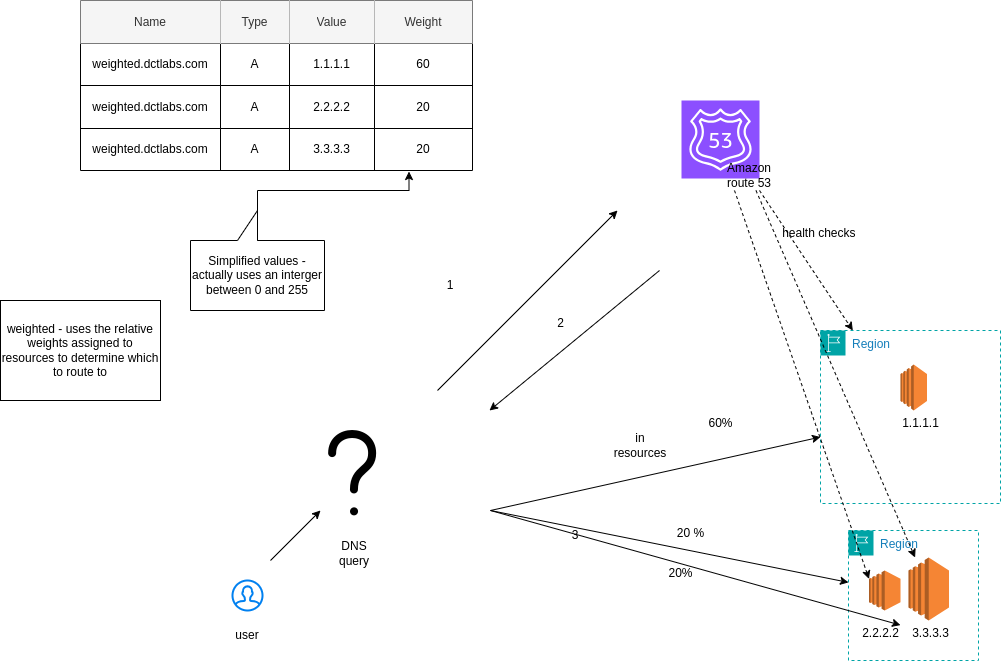

The diagram above was exported from draw.io. Its source (the exported page's mxGraphModel, read from the mxfile embedded in the PNG):
<mxGraphModel dx="2284" dy="1854" grid="1" gridSize="10" guides="1" tooltips="1" connect="1" arrows="1" fold="1" page="1" pageScale="1" pageWidth="850" pageHeight="1100" math="0" shadow="0">
  <root>
    <mxCell id="0" />
    <mxCell id="1" parent="0" />
    <mxCell id="ZMzwTwfTyEfGUaUHz50z-1" value="" style="shape=image;html=1;verticalAlign=top;verticalLabelPosition=bottom;labelBackgroundColor=#ffffff;imageAspect=0;aspect=fixed;image=https://cdn1.iconfinder.com/data/icons/iconoir-vol-3/24/question-mark-128.png" parent="1" vertex="1">
      <mxGeometry x="-120" y="160" width="128" height="128" as="geometry" />
    </mxCell>
    <mxCell id="ZMzwTwfTyEfGUaUHz50z-2" value="" style="endArrow=classic;html=1;rounded=0;" parent="1" edge="1">
      <mxGeometry width="50" height="50" relative="1" as="geometry">
        <mxPoint x="27" y="140" as="sourcePoint" />
        <mxPoint x="207" y="-40" as="targetPoint" />
      </mxGeometry>
    </mxCell>
    <mxCell id="ZMzwTwfTyEfGUaUHz50z-3" value="" style="sketch=0;points=[[0,0,0],[0.25,0,0],[0.5,0,0],[0.75,0,0],[1,0,0],[0,1,0],[0.25,1,0],[0.5,1,0],[0.75,1,0],[1,1,0],[0,0.25,0],[0,0.5,0],[0,0.75,0],[1,0.25,0],[1,0.5,0],[1,0.75,0]];outlineConnect=0;fontColor=#232F3E;fillColor=#8C4FFF;strokeColor=#ffffff;dashed=0;verticalLabelPosition=bottom;verticalAlign=top;align=center;html=1;fontSize=12;fontStyle=0;aspect=fixed;shape=mxgraph.aws4.resourceIcon;resIcon=mxgraph.aws4.route_53;" parent="1" vertex="1">
      <mxGeometry x="271" y="-150" width="78" height="78" as="geometry" />
    </mxCell>
    <mxCell id="ZMzwTwfTyEfGUaUHz50z-4" value="Amazon route 53" style="text;html=1;strokeColor=none;fillColor=none;align=center;verticalAlign=middle;whiteSpace=wrap;rounded=0;" parent="1" vertex="1">
      <mxGeometry x="309" y="-90" width="60" height="30" as="geometry" />
    </mxCell>
    <mxCell id="ZMzwTwfTyEfGUaUHz50z-5" value="" style="endArrow=classic;html=1;rounded=0;" parent="1" edge="1">
      <mxGeometry width="50" height="50" relative="1" as="geometry">
        <mxPoint x="249" y="20" as="sourcePoint" />
        <mxPoint x="79" y="160" as="targetPoint" />
      </mxGeometry>
    </mxCell>
    <mxCell id="ZMzwTwfTyEfGUaUHz50z-6" value="DNS query" style="text;html=1;strokeColor=none;fillColor=none;align=center;verticalAlign=middle;whiteSpace=wrap;rounded=0;" parent="1" vertex="1">
      <mxGeometry x="-86" y="288" width="60" height="30" as="geometry" />
    </mxCell>
    <mxCell id="ZMzwTwfTyEfGUaUHz50z-153" value="" style="html=1;verticalLabelPosition=bottom;align=center;labelBackgroundColor=#ffffff;verticalAlign=top;strokeWidth=2;strokeColor=#0080F0;shadow=0;dashed=0;shape=mxgraph.ios7.icons.user;" parent="1" vertex="1">
      <mxGeometry x="-178" y="330" width="30" height="30" as="geometry" />
    </mxCell>
    <mxCell id="ZMzwTwfTyEfGUaUHz50z-154" value="user" style="text;html=1;strokeColor=none;fillColor=none;align=center;verticalAlign=middle;whiteSpace=wrap;rounded=0;" parent="1" vertex="1">
      <mxGeometry x="-193" y="370" width="60" height="30" as="geometry" />
    </mxCell>
    <mxCell id="ZMzwTwfTyEfGUaUHz50z-155" value="" style="endArrow=classic;html=1;rounded=0;" parent="1" edge="1">
      <mxGeometry width="50" height="50" relative="1" as="geometry">
        <mxPoint x="-140" y="310" as="sourcePoint" />
        <mxPoint x="-90" y="260" as="targetPoint" />
      </mxGeometry>
    </mxCell>
    <mxCell id="ZMzwTwfTyEfGUaUHz50z-156" value="Region" style="points=[[0,0],[0.25,0],[0.5,0],[0.75,0],[1,0],[1,0.25],[1,0.5],[1,0.75],[1,1],[0.75,1],[0.5,1],[0.25,1],[0,1],[0,0.75],[0,0.5],[0,0.25]];outlineConnect=0;gradientColor=none;html=1;whiteSpace=wrap;fontSize=12;fontStyle=0;container=1;pointerEvents=0;collapsible=0;recursiveResize=0;shape=mxgraph.aws4.group;grIcon=mxgraph.aws4.group_region;strokeColor=#00A4A6;fillColor=none;verticalAlign=top;align=left;spacingLeft=30;fontColor=#147EBA;dashed=1;" parent="1" vertex="1">
      <mxGeometry x="410" y="80" width="180" height="173" as="geometry" />
    </mxCell>
    <mxCell id="ZMzwTwfTyEfGUaUHz50z-157" value="" style="outlineConnect=0;dashed=0;verticalLabelPosition=bottom;verticalAlign=top;align=center;html=1;shape=mxgraph.aws3.ec2;fillColor=#F58534;gradientColor=none;" parent="ZMzwTwfTyEfGUaUHz50z-156" vertex="1">
      <mxGeometry x="80" y="34" width="26.5" height="46" as="geometry" />
    </mxCell>
    <mxCell id="ZMzwTwfTyEfGUaUHz50z-160" style="edgeStyle=orthogonalEdgeStyle;rounded=0;orthogonalLoop=1;jettySize=auto;html=1;exitX=1;exitY=1;exitDx=0;exitDy=0;" parent="1" source="ZMzwTwfTyEfGUaUHz50z-159" edge="1">
      <mxGeometry relative="1" as="geometry">
        <mxPoint x="-269.5999999999999" y="129.79999999999995" as="targetPoint" />
      </mxGeometry>
    </mxCell>
    <mxCell id="ZMzwTwfTyEfGUaUHz50z-159" value="weighted - uses the relative weights assigned to resources to determine which to route to" style="rounded=0;whiteSpace=wrap;html=1;" parent="1" vertex="1">
      <mxGeometry x="-410" y="50" width="160" height="100" as="geometry" />
    </mxCell>
    <mxCell id="ZMzwTwfTyEfGUaUHz50z-161" value="1" style="text;html=1;strokeColor=none;fillColor=none;align=center;verticalAlign=middle;whiteSpace=wrap;rounded=0;" parent="1" vertex="1">
      <mxGeometry x="10" y="20" width="60" height="30" as="geometry" />
    </mxCell>
    <mxCell id="ZMzwTwfTyEfGUaUHz50z-162" value="2" style="text;html=1;align=center;verticalAlign=middle;resizable=0;points=[];autosize=1;strokeColor=none;fillColor=none;" parent="1" vertex="1">
      <mxGeometry x="135" y="58" width="30" height="30" as="geometry" />
    </mxCell>
    <mxCell id="ZMzwTwfTyEfGUaUHz50z-166" value="" style="endArrow=classic;html=1;rounded=0;" parent="1" target="ZMzwTwfTyEfGUaUHz50z-156" edge="1">
      <mxGeometry width="50" height="50" relative="1" as="geometry">
        <mxPoint x="80" y="260" as="sourcePoint" />
        <mxPoint x="130" y="210" as="targetPoint" />
      </mxGeometry>
    </mxCell>
    <mxCell id="ZMzwTwfTyEfGUaUHz50z-167" value="in resources" style="text;html=1;strokeColor=none;fillColor=none;align=center;verticalAlign=middle;whiteSpace=wrap;rounded=0;" parent="1" vertex="1">
      <mxGeometry x="200" y="180" width="60" height="30" as="geometry" />
    </mxCell>
    <mxCell id="ICl7xSPlD9rfOWkmP1wj-1" value="Region" style="points=[[0,0],[0.25,0],[0.5,0],[0.75,0],[1,0],[1,0.25],[1,0.5],[1,0.75],[1,1],[0.75,1],[0.5,1],[0.25,1],[0,1],[0,0.75],[0,0.5],[0,0.25]];outlineConnect=0;gradientColor=none;html=1;whiteSpace=wrap;fontSize=12;fontStyle=0;container=1;pointerEvents=0;collapsible=0;recursiveResize=0;shape=mxgraph.aws4.group;grIcon=mxgraph.aws4.group_region;strokeColor=#00A4A6;fillColor=none;verticalAlign=top;align=left;spacingLeft=30;fontColor=#147EBA;dashed=1;" parent="1" vertex="1">
      <mxGeometry x="438" y="280" width="130" height="130" as="geometry" />
    </mxCell>
    <mxCell id="ICl7xSPlD9rfOWkmP1wj-2" value="" style="outlineConnect=0;dashed=0;verticalLabelPosition=bottom;verticalAlign=top;align=center;html=1;shape=mxgraph.aws3.ec2;fillColor=#F58534;gradientColor=none;" parent="ICl7xSPlD9rfOWkmP1wj-1" vertex="1">
      <mxGeometry x="60" y="27" width="40.5" height="63" as="geometry" />
    </mxCell>
    <mxCell id="ZMzwTwfTyEfGUaUHz50z-158" value="" style="outlineConnect=0;dashed=0;verticalLabelPosition=bottom;verticalAlign=top;align=center;html=1;shape=mxgraph.aws3.ec2;fillColor=#F58534;gradientColor=none;" parent="ICl7xSPlD9rfOWkmP1wj-1" vertex="1">
      <mxGeometry x="20.5" y="40" width="31.5" height="40" as="geometry" />
    </mxCell>
    <mxCell id="ICl7xSPlD9rfOWkmP1wj-3" value="" style="shape=table;startSize=0;container=1;collapsible=0;childLayout=tableLayout;" parent="1" vertex="1">
      <mxGeometry x="-330" y="-250" width="392" height="170" as="geometry" />
    </mxCell>
    <mxCell id="ICl7xSPlD9rfOWkmP1wj-4" value="" style="shape=tableRow;horizontal=0;startSize=0;swimlaneHead=0;swimlaneBody=0;strokeColor=inherit;top=0;left=0;bottom=0;right=0;collapsible=0;dropTarget=0;fillColor=none;points=[[0,0.5],[1,0.5]];portConstraint=eastwest;" parent="ICl7xSPlD9rfOWkmP1wj-3" vertex="1">
      <mxGeometry width="392" height="43" as="geometry" />
    </mxCell>
    <mxCell id="ICl7xSPlD9rfOWkmP1wj-5" value="Name" style="shape=partialRectangle;html=1;whiteSpace=wrap;connectable=0;strokeColor=#666666;overflow=hidden;fillColor=#f5f5f5;top=0;left=0;bottom=0;right=0;pointerEvents=1;fontColor=#333333;" parent="ICl7xSPlD9rfOWkmP1wj-4" vertex="1">
      <mxGeometry width="140" height="43" as="geometry">
        <mxRectangle width="140" height="43" as="alternateBounds" />
      </mxGeometry>
    </mxCell>
    <mxCell id="ICl7xSPlD9rfOWkmP1wj-6" value="Type" style="shape=partialRectangle;html=1;whiteSpace=wrap;connectable=0;strokeColor=#666666;overflow=hidden;fillColor=#f5f5f5;top=0;left=0;bottom=0;right=0;pointerEvents=1;fontColor=#333333;" parent="ICl7xSPlD9rfOWkmP1wj-4" vertex="1">
      <mxGeometry x="140" width="69" height="43" as="geometry">
        <mxRectangle width="69" height="43" as="alternateBounds" />
      </mxGeometry>
    </mxCell>
    <mxCell id="ICl7xSPlD9rfOWkmP1wj-7" value="Value" style="shape=partialRectangle;html=1;whiteSpace=wrap;connectable=0;strokeColor=#666666;overflow=hidden;fillColor=#f5f5f5;top=0;left=0;bottom=0;right=0;pointerEvents=1;fontColor=#333333;" parent="ICl7xSPlD9rfOWkmP1wj-4" vertex="1">
      <mxGeometry x="209" width="85" height="43" as="geometry">
        <mxRectangle width="85" height="43" as="alternateBounds" />
      </mxGeometry>
    </mxCell>
    <mxCell id="ICl7xSPlD9rfOWkmP1wj-8" value="Weight" style="shape=partialRectangle;html=1;whiteSpace=wrap;connectable=0;strokeColor=#666666;overflow=hidden;fillColor=#f5f5f5;top=0;left=0;bottom=0;right=0;pointerEvents=1;fontColor=#333333;" parent="ICl7xSPlD9rfOWkmP1wj-4" vertex="1">
      <mxGeometry x="294" width="98" height="43" as="geometry">
        <mxRectangle width="98" height="43" as="alternateBounds" />
      </mxGeometry>
    </mxCell>
    <mxCell id="ICl7xSPlD9rfOWkmP1wj-9" value="" style="shape=tableRow;horizontal=0;startSize=0;swimlaneHead=0;swimlaneBody=0;strokeColor=inherit;top=0;left=0;bottom=0;right=0;collapsible=0;dropTarget=0;fillColor=none;points=[[0,0.5],[1,0.5]];portConstraint=eastwest;" parent="ICl7xSPlD9rfOWkmP1wj-3" vertex="1">
      <mxGeometry y="43" width="392" height="42" as="geometry" />
    </mxCell>
    <mxCell id="ICl7xSPlD9rfOWkmP1wj-10" value="weighted.dctlabs.com" style="shape=partialRectangle;html=1;whiteSpace=wrap;connectable=0;strokeColor=inherit;overflow=hidden;fillColor=none;top=0;left=0;bottom=0;right=0;pointerEvents=1;" parent="ICl7xSPlD9rfOWkmP1wj-9" vertex="1">
      <mxGeometry width="140" height="42" as="geometry">
        <mxRectangle width="140" height="42" as="alternateBounds" />
      </mxGeometry>
    </mxCell>
    <mxCell id="ICl7xSPlD9rfOWkmP1wj-11" value="A" style="shape=partialRectangle;html=1;whiteSpace=wrap;connectable=0;strokeColor=inherit;overflow=hidden;fillColor=none;top=0;left=0;bottom=0;right=0;pointerEvents=1;" parent="ICl7xSPlD9rfOWkmP1wj-9" vertex="1">
      <mxGeometry x="140" width="69" height="42" as="geometry">
        <mxRectangle width="69" height="42" as="alternateBounds" />
      </mxGeometry>
    </mxCell>
    <mxCell id="ICl7xSPlD9rfOWkmP1wj-12" value="1.1.1.1" style="shape=partialRectangle;html=1;whiteSpace=wrap;connectable=0;strokeColor=inherit;overflow=hidden;fillColor=none;top=0;left=0;bottom=0;right=0;pointerEvents=1;" parent="ICl7xSPlD9rfOWkmP1wj-9" vertex="1">
      <mxGeometry x="209" width="85" height="42" as="geometry">
        <mxRectangle width="85" height="42" as="alternateBounds" />
      </mxGeometry>
    </mxCell>
    <mxCell id="ICl7xSPlD9rfOWkmP1wj-13" value="60" style="shape=partialRectangle;html=1;whiteSpace=wrap;connectable=0;strokeColor=inherit;overflow=hidden;fillColor=none;top=0;left=0;bottom=0;right=0;pointerEvents=1;" parent="ICl7xSPlD9rfOWkmP1wj-9" vertex="1">
      <mxGeometry x="294" width="98" height="42" as="geometry">
        <mxRectangle width="98" height="42" as="alternateBounds" />
      </mxGeometry>
    </mxCell>
    <mxCell id="ICl7xSPlD9rfOWkmP1wj-14" value="" style="shape=tableRow;horizontal=0;startSize=0;swimlaneHead=0;swimlaneBody=0;strokeColor=inherit;top=0;left=0;bottom=0;right=0;collapsible=0;dropTarget=0;fillColor=none;points=[[0,0.5],[1,0.5]];portConstraint=eastwest;" parent="ICl7xSPlD9rfOWkmP1wj-3" vertex="1">
      <mxGeometry y="85" width="392" height="43" as="geometry" />
    </mxCell>
    <mxCell id="ICl7xSPlD9rfOWkmP1wj-15" value="weighted.dctlabs.com" style="shape=partialRectangle;html=1;whiteSpace=wrap;connectable=0;strokeColor=inherit;overflow=hidden;fillColor=none;top=0;left=0;bottom=0;right=0;pointerEvents=1;" parent="ICl7xSPlD9rfOWkmP1wj-14" vertex="1">
      <mxGeometry width="140" height="43" as="geometry">
        <mxRectangle width="140" height="43" as="alternateBounds" />
      </mxGeometry>
    </mxCell>
    <mxCell id="ICl7xSPlD9rfOWkmP1wj-16" value="A" style="shape=partialRectangle;html=1;whiteSpace=wrap;connectable=0;strokeColor=inherit;overflow=hidden;fillColor=none;top=0;left=0;bottom=0;right=0;pointerEvents=1;" parent="ICl7xSPlD9rfOWkmP1wj-14" vertex="1">
      <mxGeometry x="140" width="69" height="43" as="geometry">
        <mxRectangle width="69" height="43" as="alternateBounds" />
      </mxGeometry>
    </mxCell>
    <mxCell id="ICl7xSPlD9rfOWkmP1wj-17" value="2.2.2.2" style="shape=partialRectangle;html=1;whiteSpace=wrap;connectable=0;strokeColor=inherit;overflow=hidden;fillColor=none;top=0;left=0;bottom=0;right=0;pointerEvents=1;" parent="ICl7xSPlD9rfOWkmP1wj-14" vertex="1">
      <mxGeometry x="209" width="85" height="43" as="geometry">
        <mxRectangle width="85" height="43" as="alternateBounds" />
      </mxGeometry>
    </mxCell>
    <mxCell id="ICl7xSPlD9rfOWkmP1wj-18" value="20" style="shape=partialRectangle;html=1;whiteSpace=wrap;connectable=0;strokeColor=inherit;overflow=hidden;fillColor=none;top=0;left=0;bottom=0;right=0;pointerEvents=1;" parent="ICl7xSPlD9rfOWkmP1wj-14" vertex="1">
      <mxGeometry x="294" width="98" height="43" as="geometry">
        <mxRectangle width="98" height="43" as="alternateBounds" />
      </mxGeometry>
    </mxCell>
    <mxCell id="ICl7xSPlD9rfOWkmP1wj-19" value="" style="shape=tableRow;horizontal=0;startSize=0;swimlaneHead=0;swimlaneBody=0;strokeColor=inherit;top=0;left=0;bottom=0;right=0;collapsible=0;dropTarget=0;fillColor=none;points=[[0,0.5],[1,0.5]];portConstraint=eastwest;" parent="ICl7xSPlD9rfOWkmP1wj-3" vertex="1">
      <mxGeometry y="128" width="392" height="42" as="geometry" />
    </mxCell>
    <mxCell id="ICl7xSPlD9rfOWkmP1wj-20" value="weighted.dctlabs.com" style="shape=partialRectangle;html=1;whiteSpace=wrap;connectable=0;strokeColor=inherit;overflow=hidden;fillColor=none;top=0;left=0;bottom=0;right=0;pointerEvents=1;" parent="ICl7xSPlD9rfOWkmP1wj-19" vertex="1">
      <mxGeometry width="140" height="42" as="geometry">
        <mxRectangle width="140" height="42" as="alternateBounds" />
      </mxGeometry>
    </mxCell>
    <mxCell id="ICl7xSPlD9rfOWkmP1wj-21" value="A" style="shape=partialRectangle;html=1;whiteSpace=wrap;connectable=0;strokeColor=inherit;overflow=hidden;fillColor=none;top=0;left=0;bottom=0;right=0;pointerEvents=1;" parent="ICl7xSPlD9rfOWkmP1wj-19" vertex="1">
      <mxGeometry x="140" width="69" height="42" as="geometry">
        <mxRectangle width="69" height="42" as="alternateBounds" />
      </mxGeometry>
    </mxCell>
    <mxCell id="ICl7xSPlD9rfOWkmP1wj-22" value="3.3.3.3" style="shape=partialRectangle;html=1;whiteSpace=wrap;connectable=0;strokeColor=inherit;overflow=hidden;fillColor=none;top=0;left=0;bottom=0;right=0;pointerEvents=1;" parent="ICl7xSPlD9rfOWkmP1wj-19" vertex="1">
      <mxGeometry x="209" width="85" height="42" as="geometry">
        <mxRectangle width="85" height="42" as="alternateBounds" />
      </mxGeometry>
    </mxCell>
    <mxCell id="ICl7xSPlD9rfOWkmP1wj-23" value="20" style="shape=partialRectangle;html=1;whiteSpace=wrap;connectable=0;strokeColor=inherit;overflow=hidden;fillColor=none;top=0;left=0;bottom=0;right=0;pointerEvents=1;" parent="ICl7xSPlD9rfOWkmP1wj-19" vertex="1">
      <mxGeometry x="294" width="98" height="42" as="geometry">
        <mxRectangle width="98" height="42" as="alternateBounds" />
      </mxGeometry>
    </mxCell>
    <mxCell id="ICl7xSPlD9rfOWkmP1wj-46" value="3" style="text;html=1;strokeColor=none;fillColor=none;align=center;verticalAlign=middle;whiteSpace=wrap;rounded=0;" parent="1" vertex="1">
      <mxGeometry x="135" y="270" width="60" height="30" as="geometry" />
    </mxCell>
    <mxCell id="ICl7xSPlD9rfOWkmP1wj-47" value="60%" style="text;html=1;align=center;verticalAlign=middle;resizable=0;points=[];autosize=1;strokeColor=none;fillColor=none;" parent="1" vertex="1">
      <mxGeometry x="285" y="158" width="50" height="30" as="geometry" />
    </mxCell>
    <mxCell id="ICl7xSPlD9rfOWkmP1wj-48" value="1.1.1.1" style="text;html=1;align=center;verticalAlign=middle;resizable=0;points=[];autosize=1;strokeColor=none;fillColor=none;" parent="1" vertex="1">
      <mxGeometry x="480" y="158" width="60" height="30" as="geometry" />
    </mxCell>
    <mxCell id="ICl7xSPlD9rfOWkmP1wj-49" value="2.2.2.2" style="text;html=1;align=center;verticalAlign=middle;resizable=0;points=[];autosize=1;strokeColor=none;fillColor=none;" parent="1" vertex="1">
      <mxGeometry x="440" y="368" width="60" height="30" as="geometry" />
    </mxCell>
    <mxCell id="ICl7xSPlD9rfOWkmP1wj-50" value="3.3.3.3" style="text;html=1;align=center;verticalAlign=middle;resizable=0;points=[];autosize=1;strokeColor=none;fillColor=none;" parent="1" vertex="1">
      <mxGeometry x="490" y="368" width="60" height="30" as="geometry" />
    </mxCell>
    <mxCell id="ICl7xSPlD9rfOWkmP1wj-51" value="" style="endArrow=classic;html=1;rounded=0;" parent="1" target="ICl7xSPlD9rfOWkmP1wj-1" edge="1">
      <mxGeometry width="50" height="50" relative="1" as="geometry">
        <mxPoint x="80" y="260" as="sourcePoint" />
        <mxPoint x="130" y="210" as="targetPoint" />
      </mxGeometry>
    </mxCell>
    <mxCell id="ICl7xSPlD9rfOWkmP1wj-52" value="20%" style="text;html=1;align=center;verticalAlign=middle;resizable=0;points=[];autosize=1;strokeColor=none;fillColor=none;" parent="1" vertex="1">
      <mxGeometry x="245" y="308" width="50" height="30" as="geometry" />
    </mxCell>
    <mxCell id="ICl7xSPlD9rfOWkmP1wj-53" value="" style="endArrow=classic;html=1;rounded=0;" parent="1" target="ICl7xSPlD9rfOWkmP1wj-50" edge="1">
      <mxGeometry width="50" height="50" relative="1" as="geometry">
        <mxPoint x="80" y="260" as="sourcePoint" />
        <mxPoint x="130" y="210" as="targetPoint" />
      </mxGeometry>
    </mxCell>
    <mxCell id="ICl7xSPlD9rfOWkmP1wj-54" value="20 %" style="text;html=1;align=center;verticalAlign=middle;resizable=0;points=[];autosize=1;strokeColor=none;fillColor=none;" parent="1" vertex="1">
      <mxGeometry x="255" y="268" width="50" height="30" as="geometry" />
    </mxCell>
    <mxCell id="ICl7xSPlD9rfOWkmP1wj-55" value="Simplified values - actually uses an interger between 0 and 255" style="shape=callout;whiteSpace=wrap;html=1;perimeter=calloutPerimeter;direction=west;" parent="1" vertex="1">
      <mxGeometry x="-220" y="-40" width="134" height="100" as="geometry" />
    </mxCell>
    <mxCell id="ICl7xSPlD9rfOWkmP1wj-56" style="edgeStyle=orthogonalEdgeStyle;rounded=0;orthogonalLoop=1;jettySize=auto;html=1;entryX=0.838;entryY=1.024;entryDx=0;entryDy=0;entryPerimeter=0;" parent="1" source="ICl7xSPlD9rfOWkmP1wj-55" target="ICl7xSPlD9rfOWkmP1wj-19" edge="1">
      <mxGeometry relative="1" as="geometry" />
    </mxCell>
    <mxCell id="ICl7xSPlD9rfOWkmP1wj-57" value="" style="html=1;labelBackgroundColor=#ffffff;startArrow=none;startFill=0;startSize=6;endArrow=classic;endFill=1;endSize=6;jettySize=auto;orthogonalLoop=1;strokeWidth=1;dashed=1;fontSize=14;rounded=0;" parent="1" source="ZMzwTwfTyEfGUaUHz50z-4" target="ZMzwTwfTyEfGUaUHz50z-156" edge="1">
      <mxGeometry width="60" height="60" relative="1" as="geometry">
        <mxPoint x="380" y="-140" as="sourcePoint" />
        <mxPoint x="440" y="-200" as="targetPoint" />
      </mxGeometry>
    </mxCell>
    <mxCell id="ICl7xSPlD9rfOWkmP1wj-58" value="" style="html=1;labelBackgroundColor=#ffffff;startArrow=none;startFill=0;startSize=6;endArrow=classic;endFill=1;endSize=6;jettySize=auto;orthogonalLoop=1;strokeWidth=1;dashed=1;fontSize=14;rounded=0;entryX=0;entryY=0.21;entryDx=0;entryDy=0;entryPerimeter=0;exitX=0.25;exitY=1;exitDx=0;exitDy=0;" parent="1" source="ZMzwTwfTyEfGUaUHz50z-4" target="ZMzwTwfTyEfGUaUHz50z-158" edge="1">
      <mxGeometry width="60" height="60" relative="1" as="geometry">
        <mxPoint x="380" y="-140" as="sourcePoint" />
        <mxPoint x="440" y="-200" as="targetPoint" />
      </mxGeometry>
    </mxCell>
    <mxCell id="ICl7xSPlD9rfOWkmP1wj-59" value="" style="html=1;labelBackgroundColor=#ffffff;startArrow=none;startFill=0;startSize=6;endArrow=classic;endFill=1;endSize=6;jettySize=auto;orthogonalLoop=1;strokeWidth=1;dashed=1;fontSize=14;rounded=0;" parent="1" source="ZMzwTwfTyEfGUaUHz50z-4" target="ICl7xSPlD9rfOWkmP1wj-2" edge="1">
      <mxGeometry width="60" height="60" relative="1" as="geometry">
        <mxPoint x="380" y="-140" as="sourcePoint" />
        <mxPoint x="350" y="370" as="targetPoint" />
      </mxGeometry>
    </mxCell>
    <mxCell id="ICl7xSPlD9rfOWkmP1wj-60" value="health checks&amp;nbsp;" style="text;html=1;align=center;verticalAlign=middle;resizable=0;points=[];autosize=1;strokeColor=none;fillColor=none;" parent="1" vertex="1">
      <mxGeometry x="360" y="-32" width="100" height="30" as="geometry" />
    </mxCell>
  </root>
</mxGraphModel>